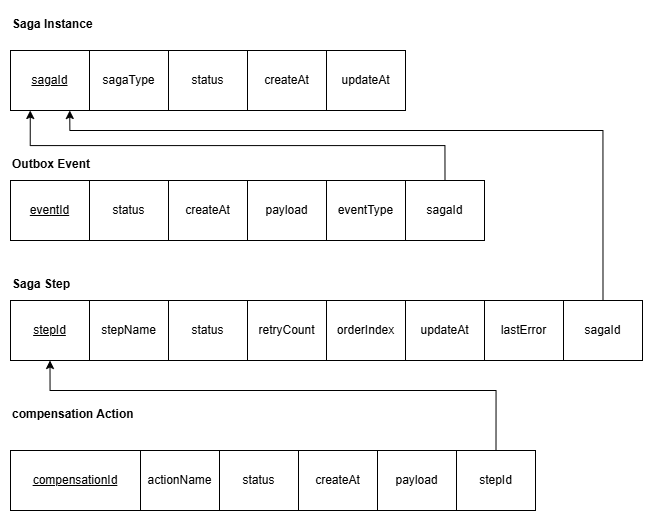

The diagram above was exported from draw.io. Its source (the exported page's mxGraphModel, read from the mxfile embedded in the PNG):
<mxGraphModel dx="2985" dy="860" grid="1" gridSize="10" guides="1" tooltips="1" connect="1" arrows="1" fold="1" page="1" pageScale="1" pageWidth="1400" pageHeight="1200" math="0" shadow="0">
  <root>
    <mxCell id="0" />
    <mxCell id="1" parent="0" />
    <mxCell id="2" parent="1" style="text;whiteSpace=wrap;html=1;fillColor=none;" value="&lt;b style=&quot;forced-color-adjust: none; color: rgb(0, 0, 0); font-family: Helvetica; font-size: 12px; font-style: normal; font-variant-ligatures: normal; font-variant-caps: normal; letter-spacing: normal; orphans: 2; text-align: center; text-indent: 0px; text-transform: none; widows: 2; word-spacing: 0px; -webkit-text-stroke-width: 0px; white-space: normal; text-decoration-thickness: initial; text-decoration-style: initial; text-decoration-color: initial;&quot;&gt;Saga Instance&lt;/b&gt;" vertex="1">
      <mxGeometry height="40" width="110" x="-880" y="160" as="geometry" />
    </mxCell>
    <mxCell id="3" parent="1" style="rounded=0;whiteSpace=wrap;html=1;container=0;" value="&lt;u&gt;sagaId&lt;/u&gt;" vertex="1">
      <mxGeometry height="60" width="79" x="-880" y="200" as="geometry" />
    </mxCell>
    <mxCell id="4" parent="1" style="rounded=0;whiteSpace=wrap;html=1;container=0;" value="status" vertex="1">
      <mxGeometry height="60" width="79" x="-722" y="200" as="geometry" />
    </mxCell>
    <mxCell id="5" parent="1" style="rounded=0;whiteSpace=wrap;html=1;container=0;" value="sagaType" vertex="1">
      <mxGeometry height="60" width="79" x="-801" y="200" as="geometry" />
    </mxCell>
    <mxCell id="6" parent="1" style="rounded=0;whiteSpace=wrap;html=1;container=0;" value="createAt" vertex="1">
      <mxGeometry height="60" width="79" x="-643" y="200" as="geometry" />
    </mxCell>
    <mxCell id="7" parent="1" style="rounded=0;whiteSpace=wrap;html=1;container=0;" value="updateAt" vertex="1">
      <mxGeometry height="60" width="79" x="-564" y="200" as="geometry" />
    </mxCell>
    <mxCell id="8" parent="1" style="text;whiteSpace=wrap;html=1;fillColor=none;" value="&lt;b style=&quot;forced-color-adjust: none; color: rgb(0, 0, 0); font-family: Helvetica; font-size: 12px; font-style: normal; font-variant-ligatures: normal; font-variant-caps: normal; letter-spacing: normal; orphans: 2; text-align: center; text-indent: 0px; text-transform: none; widows: 2; word-spacing: 0px; -webkit-text-stroke-width: 0px; white-space: normal; text-decoration-thickness: initial; text-decoration-style: initial; text-decoration-color: initial;&quot;&gt;Saga Step&lt;/b&gt;" vertex="1">
      <mxGeometry height="40" width="110" x="-880" y="420" as="geometry" />
    </mxCell>
    <mxCell id="9" parent="1" style="rounded=0;whiteSpace=wrap;html=1;container=0;" value="&lt;u&gt;stepId&lt;/u&gt;" vertex="1">
      <mxGeometry height="60" width="79" x="-880" y="450" as="geometry" />
    </mxCell>
    <mxCell id="10" parent="1" style="rounded=0;whiteSpace=wrap;html=1;container=0;" value="stepName" vertex="1">
      <mxGeometry height="60" width="79" x="-801" y="450" as="geometry" />
    </mxCell>
    <mxCell id="11" parent="1" style="rounded=0;whiteSpace=wrap;html=1;container=0;" value="status" vertex="1">
      <mxGeometry height="60" width="79" x="-722" y="450" as="geometry" />
    </mxCell>
    <mxCell id="12" parent="1" style="rounded=0;whiteSpace=wrap;html=1;container=0;" value="retryCount" vertex="1">
      <mxGeometry height="60" width="79" x="-643" y="450" as="geometry" />
    </mxCell>
    <mxCell id="13" parent="1" style="rounded=0;whiteSpace=wrap;html=1;container=0;" value="orderIndex" vertex="1">
      <mxGeometry height="60" width="79" x="-564" y="450" as="geometry" />
    </mxCell>
    <mxCell id="14" parent="1" style="rounded=0;whiteSpace=wrap;html=1;container=0;" value="updateAt" vertex="1">
      <mxGeometry height="60" width="79" x="-485" y="450" as="geometry" />
    </mxCell>
    <mxCell id="15" parent="1" style="rounded=0;whiteSpace=wrap;html=1;container=0;" value="lastError" vertex="1">
      <mxGeometry height="60" width="79" x="-406" y="450" as="geometry" />
    </mxCell>
    <mxCell id="16" parent="1" style="text;whiteSpace=wrap;html=1;fillColor=none;" value="&lt;b style=&quot;forced-color-adjust: none; color: rgb(0, 0, 0); font-family: Helvetica; font-size: 12px; font-style: normal; font-variant-ligatures: normal; font-variant-caps: normal; letter-spacing: normal; orphans: 2; text-align: center; text-indent: 0px; text-transform: none; widows: 2; word-spacing: 0px; -webkit-text-stroke-width: 0px; white-space: normal; text-decoration-thickness: initial; text-decoration-style: initial; text-decoration-color: initial;&quot;&gt;Outbox Event&lt;/b&gt;" vertex="1">
      <mxGeometry height="40" width="110" x="-880" y="300" as="geometry" />
    </mxCell>
    <mxCell id="17" parent="1" style="rounded=0;whiteSpace=wrap;html=1;container=0;" value="&lt;u&gt;eventId&lt;/u&gt;" vertex="1">
      <mxGeometry height="60" width="79" x="-880" y="330" as="geometry" />
    </mxCell>
    <mxCell id="18" parent="1" style="rounded=0;whiteSpace=wrap;html=1;container=0;" value="status" vertex="1">
      <mxGeometry height="60" width="79" x="-801" y="330" as="geometry" />
    </mxCell>
    <mxCell id="19" parent="1" style="rounded=0;whiteSpace=wrap;html=1;container=0;" value="createAt" vertex="1">
      <mxGeometry height="60" width="79" x="-722" y="330" as="geometry" />
    </mxCell>
    <mxCell id="20" parent="1" style="rounded=0;whiteSpace=wrap;html=1;container=0;" value="payload" vertex="1">
      <mxGeometry height="60" width="79" x="-643" y="330" as="geometry" />
    </mxCell>
    <mxCell id="21" parent="1" style="rounded=0;whiteSpace=wrap;html=1;container=0;" value="eventType" vertex="1">
      <mxGeometry height="60" width="79" x="-564" y="330" as="geometry" />
    </mxCell>
    <mxCell id="22" parent="1" style="text;whiteSpace=wrap;html=1;fillColor=none;" value="&lt;span style=&quot;text-align: center;&quot;&gt;&lt;b&gt;compensation Action&lt;/b&gt;&lt;/span&gt;" vertex="1">
      <mxGeometry height="40" width="170" x="-880" y="550" as="geometry" />
    </mxCell>
    <mxCell id="23" parent="1" style="rounded=0;whiteSpace=wrap;html=1;container=0;" value="&lt;u&gt;compensationId&lt;/u&gt;" vertex="1">
      <mxGeometry height="60" width="130" x="-880" y="600" as="geometry" />
    </mxCell>
    <mxCell id="24" parent="1" style="rounded=0;whiteSpace=wrap;html=1;container=0;" value="actionName" vertex="1">
      <mxGeometry height="60" width="79" x="-750" y="600" as="geometry" />
    </mxCell>
    <mxCell id="25" parent="1" style="rounded=0;whiteSpace=wrap;html=1;container=0;" value="status" vertex="1">
      <mxGeometry height="60" width="79" x="-671" y="600" as="geometry" />
    </mxCell>
    <mxCell id="26" parent="1" style="rounded=0;whiteSpace=wrap;html=1;container=0;" value="createAt" vertex="1">
      <mxGeometry height="60" width="79" x="-592" y="600" as="geometry" />
    </mxCell>
    <mxCell id="27" parent="1" style="rounded=0;whiteSpace=wrap;html=1;container=0;" value="payload" vertex="1">
      <mxGeometry height="60" width="79" x="-513" y="600" as="geometry" />
    </mxCell>
    <mxCell id="28" edge="1" parent="1" source="29" style="edgeStyle=orthogonalEdgeStyle;rounded=0;orthogonalLoop=1;jettySize=auto;html=1;exitX=0.5;exitY=0;exitDx=0;exitDy=0;entryX=0.5;entryY=1;entryDx=0;entryDy=0;" target="9">
      <mxGeometry relative="1" as="geometry">
        <Array as="points">
          <mxPoint x="-394" y="540" />
          <mxPoint x="-840" y="540" />
        </Array>
      </mxGeometry>
    </mxCell>
    <mxCell id="29" parent="1" style="rounded=0;whiteSpace=wrap;html=1;container=0;" value="stepId" vertex="1">
      <mxGeometry height="60" width="79" x="-434" y="600" as="geometry" />
    </mxCell>
    <mxCell id="30" edge="1" parent="1" source="31" style="edgeStyle=orthogonalEdgeStyle;rounded=0;orthogonalLoop=1;jettySize=auto;html=1;exitX=0.5;exitY=0;exitDx=0;exitDy=0;entryX=0.75;entryY=1;entryDx=0;entryDy=0;" target="3">
      <mxGeometry relative="1" as="geometry">
        <Array as="points">
          <mxPoint x="-287" y="280" />
          <mxPoint x="-821" y="280" />
        </Array>
      </mxGeometry>
    </mxCell>
    <mxCell id="31" parent="1" style="rounded=0;whiteSpace=wrap;html=1;container=0;" value="sagaId" vertex="1">
      <mxGeometry height="60" width="79" x="-327" y="450" as="geometry" />
    </mxCell>
    <mxCell id="32" edge="1" parent="1" source="33" style="edgeStyle=orthogonalEdgeStyle;rounded=0;orthogonalLoop=1;jettySize=auto;html=1;exitX=0.5;exitY=0;exitDx=0;exitDy=0;entryX=0.25;entryY=1;entryDx=0;entryDy=0;" target="3">
      <mxGeometry relative="1" as="geometry" />
    </mxCell>
    <mxCell id="33" parent="1" style="rounded=0;whiteSpace=wrap;html=1;container=0;" value="sagaId" vertex="1">
      <mxGeometry height="60" width="79" x="-485" y="330" as="geometry" />
    </mxCell>
  </root>
</mxGraphModel>